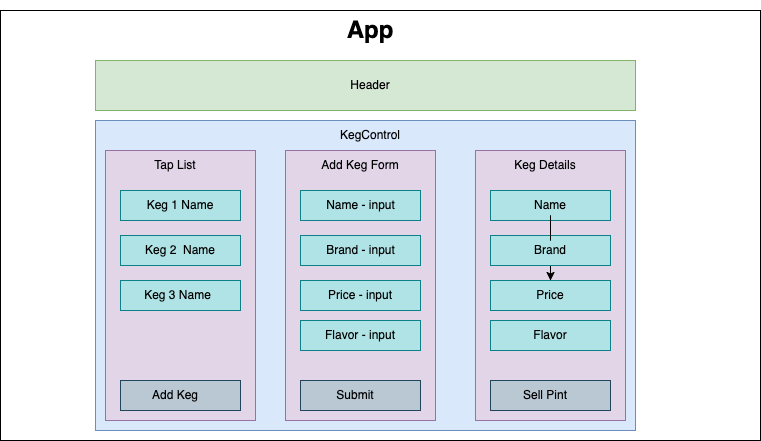

The diagram above was exported from draw.io. Its source (the exported page's mxGraphModel, read from the mxfile embedded in the PNG):
<mxGraphModel dx="797" dy="460" grid="1" gridSize="10" guides="1" tooltips="1" connect="1" arrows="1" fold="1" page="1" pageScale="1" pageWidth="850" pageHeight="1100" math="0" shadow="0">
  <root>
    <mxCell id="0" />
    <mxCell id="1" parent="0" />
    <mxCell id="4COPqJe7kjMsWgod1LhA-1" value="" style="rounded=0;whiteSpace=wrap;html=1;" vertex="1" parent="1">
      <mxGeometry x="45" y="50" width="760" height="430" as="geometry" />
    </mxCell>
    <mxCell id="4COPqJe7kjMsWgod1LhA-2" value="" style="rounded=0;whiteSpace=wrap;html=1;labelBackgroundColor=#CCFF99;fillColor=#d5e8d4;strokeColor=#82b366;" vertex="1" parent="1">
      <mxGeometry x="140" y="100" width="540" height="50" as="geometry" />
    </mxCell>
    <mxCell id="4COPqJe7kjMsWgod1LhA-3" value="" style="rounded=0;whiteSpace=wrap;html=1;fillColor=#dae8fc;strokeColor=#6c8ebf;" vertex="1" parent="1">
      <mxGeometry x="140" y="160" width="540" height="310" as="geometry" />
    </mxCell>
    <mxCell id="4COPqJe7kjMsWgod1LhA-4" value="" style="rounded=0;whiteSpace=wrap;html=1;fillColor=#e1d5e7;strokeColor=#9673a6;" vertex="1" parent="1">
      <mxGeometry x="150" y="190" width="150" height="270" as="geometry" />
    </mxCell>
    <mxCell id="4COPqJe7kjMsWgod1LhA-5" value="" style="rounded=0;whiteSpace=wrap;html=1;fillColor=#e1d5e7;strokeColor=#9673a6;" vertex="1" parent="1">
      <mxGeometry x="330" y="190" width="150" height="270" as="geometry" />
    </mxCell>
    <mxCell id="4COPqJe7kjMsWgod1LhA-6" value="" style="rounded=0;whiteSpace=wrap;html=1;fillColor=#e1d5e7;strokeColor=#9673a6;" vertex="1" parent="1">
      <mxGeometry x="520" y="190" width="150" height="270" as="geometry" />
    </mxCell>
    <mxCell id="4COPqJe7kjMsWgod1LhA-7" value="" style="rounded=0;whiteSpace=wrap;html=1;fillColor=#b0e3e6;strokeColor=#0e8088;" vertex="1" parent="1">
      <mxGeometry x="345" y="230" width="120" height="30" as="geometry" />
    </mxCell>
    <mxCell id="4COPqJe7kjMsWgod1LhA-8" value="" style="rounded=0;whiteSpace=wrap;html=1;fillColor=#b0e3e6;strokeColor=#0e8088;" vertex="1" parent="1">
      <mxGeometry x="345" y="275" width="120" height="30" as="geometry" />
    </mxCell>
    <mxCell id="4COPqJe7kjMsWgod1LhA-9" value="" style="rounded=0;whiteSpace=wrap;html=1;fillColor=#b0e3e6;strokeColor=#0e8088;" vertex="1" parent="1">
      <mxGeometry x="345" y="320" width="120" height="30" as="geometry" />
    </mxCell>
    <mxCell id="4COPqJe7kjMsWgod1LhA-10" value="" style="rounded=0;whiteSpace=wrap;html=1;fillColor=#b0e3e6;strokeColor=#0e8088;" vertex="1" parent="1">
      <mxGeometry x="345" y="360" width="120" height="30" as="geometry" />
    </mxCell>
    <mxCell id="4COPqJe7kjMsWgod1LhA-11" value="" style="rounded=0;whiteSpace=wrap;html=1;fillColor=#bac8d3;strokeColor=#23445d;" vertex="1" parent="1">
      <mxGeometry x="345" y="420" width="120" height="30" as="geometry" />
    </mxCell>
    <mxCell id="4COPqJe7kjMsWgod1LhA-12" value="Keg 1 Name" style="rounded=0;whiteSpace=wrap;html=1;fillColor=#b0e3e6;strokeColor=#0e8088;" vertex="1" parent="1">
      <mxGeometry x="165" y="230" width="120" height="30" as="geometry" />
    </mxCell>
    <mxCell id="4COPqJe7kjMsWgod1LhA-13" value="" style="rounded=0;whiteSpace=wrap;html=1;fillColor=#b0e3e6;strokeColor=#0e8088;" vertex="1" parent="1">
      <mxGeometry x="165" y="275" width="120" height="30" as="geometry" />
    </mxCell>
    <mxCell id="4COPqJe7kjMsWgod1LhA-14" value="" style="rounded=0;whiteSpace=wrap;html=1;fillColor=#b0e3e6;strokeColor=#0e8088;" vertex="1" parent="1">
      <mxGeometry x="165" y="320" width="120" height="30" as="geometry" />
    </mxCell>
    <mxCell id="4COPqJe7kjMsWgod1LhA-15" value="" style="rounded=0;whiteSpace=wrap;html=1;fillColor=#bac8d3;strokeColor=#23445d;" vertex="1" parent="1">
      <mxGeometry x="165" y="420" width="120" height="30" as="geometry" />
    </mxCell>
    <mxCell id="4COPqJe7kjMsWgod1LhA-16" value="" style="rounded=0;whiteSpace=wrap;html=1;fillColor=#bac8d3;strokeColor=#23445d;" vertex="1" parent="1">
      <mxGeometry x="535" y="420" width="120" height="30" as="geometry" />
    </mxCell>
    <mxCell id="4COPqJe7kjMsWgod1LhA-18" value="KegControl" style="text;html=1;strokeColor=none;fillColor=none;align=center;verticalAlign=middle;whiteSpace=wrap;rounded=0;" vertex="1" parent="1">
      <mxGeometry x="370" y="160" width="90" height="30" as="geometry" />
    </mxCell>
    <mxCell id="4COPqJe7kjMsWgod1LhA-19" value="&lt;h1&gt;App&lt;/h1&gt;" style="text;html=1;strokeColor=none;fillColor=none;spacing=5;spacingTop=-20;whiteSpace=wrap;overflow=hidden;rounded=0;align=center;" vertex="1" parent="1">
      <mxGeometry x="330" y="50" width="170" height="40" as="geometry" />
    </mxCell>
    <mxCell id="4COPqJe7kjMsWgod1LhA-21" value="Header" style="text;html=1;strokeColor=none;fillColor=none;align=center;verticalAlign=middle;whiteSpace=wrap;rounded=0;" vertex="1" parent="1">
      <mxGeometry x="360" y="110" width="110" height="30" as="geometry" />
    </mxCell>
    <mxCell id="4COPqJe7kjMsWgod1LhA-22" value="Tap List" style="text;html=1;strokeColor=none;fillColor=none;align=center;verticalAlign=middle;whiteSpace=wrap;rounded=0;" vertex="1" parent="1">
      <mxGeometry x="190" y="190" width="60" height="30" as="geometry" />
    </mxCell>
    <mxCell id="4COPqJe7kjMsWgod1LhA-23" value="Keg 2&amp;nbsp; Name" style="text;html=1;align=center;verticalAlign=middle;whiteSpace=wrap;rounded=0;" vertex="1" parent="1">
      <mxGeometry x="185" y="275" width="80" height="30" as="geometry" />
    </mxCell>
    <mxCell id="4COPqJe7kjMsWgod1LhA-24" value="Keg 3 Name" style="text;html=1;strokeColor=none;fillColor=none;align=center;verticalAlign=middle;whiteSpace=wrap;rounded=0;" vertex="1" parent="1">
      <mxGeometry x="185" y="320" width="75" height="30" as="geometry" />
    </mxCell>
    <mxCell id="4COPqJe7kjMsWgod1LhA-25" value="Add Keg" style="text;html=1;strokeColor=none;fillColor=none;align=center;verticalAlign=middle;whiteSpace=wrap;rounded=0;" vertex="1" parent="1">
      <mxGeometry x="190" y="420" width="60" height="30" as="geometry" />
    </mxCell>
    <mxCell id="4COPqJe7kjMsWgod1LhA-26" value="Add Keg Form" style="text;html=1;strokeColor=none;fillColor=none;align=center;verticalAlign=middle;whiteSpace=wrap;rounded=0;" vertex="1" parent="1">
      <mxGeometry x="350" y="190" width="110" height="30" as="geometry" />
    </mxCell>
    <mxCell id="4COPqJe7kjMsWgod1LhA-27" value="Name - input" style="text;html=1;strokeColor=none;fillColor=none;align=center;verticalAlign=middle;whiteSpace=wrap;rounded=0;" vertex="1" parent="1">
      <mxGeometry x="367.5" y="230" width="75" height="30" as="geometry" />
    </mxCell>
    <mxCell id="4COPqJe7kjMsWgod1LhA-28" value="Brand - input" style="text;html=1;strokeColor=none;fillColor=none;align=center;verticalAlign=middle;whiteSpace=wrap;rounded=0;" vertex="1" parent="1">
      <mxGeometry x="367.5" y="275" width="75" height="30" as="geometry" />
    </mxCell>
    <mxCell id="4COPqJe7kjMsWgod1LhA-29" value="Price - input" style="text;html=1;strokeColor=none;fillColor=none;align=center;verticalAlign=middle;whiteSpace=wrap;rounded=0;" vertex="1" parent="1">
      <mxGeometry x="370" y="320" width="70" height="30" as="geometry" />
    </mxCell>
    <mxCell id="4COPqJe7kjMsWgod1LhA-30" value="Flavor - input" style="text;html=1;align=center;verticalAlign=middle;whiteSpace=wrap;rounded=0;" vertex="1" parent="1">
      <mxGeometry x="365" y="360" width="80" height="30" as="geometry" />
    </mxCell>
    <mxCell id="4COPqJe7kjMsWgod1LhA-31" value="Submit" style="text;html=1;strokeColor=none;fillColor=none;align=center;verticalAlign=middle;whiteSpace=wrap;rounded=0;" vertex="1" parent="1">
      <mxGeometry x="370" y="420" width="60" height="30" as="geometry" />
    </mxCell>
    <mxCell id="4COPqJe7kjMsWgod1LhA-32" value="Keg Details" style="text;html=1;strokeColor=none;fillColor=none;align=center;verticalAlign=middle;whiteSpace=wrap;rounded=0;" vertex="1" parent="1">
      <mxGeometry x="550" y="190" width="80" height="30" as="geometry" />
    </mxCell>
    <mxCell id="4COPqJe7kjMsWgod1LhA-37" value="" style="edgeStyle=orthogonalEdgeStyle;rounded=0;orthogonalLoop=1;jettySize=auto;html=1;startArrow=none;" edge="1" parent="1" source="4COPqJe7kjMsWgod1LhA-34" target="4COPqJe7kjMsWgod1LhA-35">
      <mxGeometry relative="1" as="geometry" />
    </mxCell>
    <mxCell id="4COPqJe7kjMsWgod1LhA-33" value="" style="rounded=0;whiteSpace=wrap;html=1;fillColor=#b0e3e6;strokeColor=#0e8088;" vertex="1" parent="1">
      <mxGeometry x="535" y="230" width="120" height="30" as="geometry" />
    </mxCell>
    <mxCell id="4COPqJe7kjMsWgod1LhA-35" value="" style="rounded=0;whiteSpace=wrap;html=1;fillColor=#b0e3e6;strokeColor=#0e8088;" vertex="1" parent="1">
      <mxGeometry x="535" y="320" width="120" height="30" as="geometry" />
    </mxCell>
    <mxCell id="4COPqJe7kjMsWgod1LhA-36" value="" style="rounded=0;whiteSpace=wrap;html=1;fillColor=#b0e3e6;strokeColor=#0e8088;" vertex="1" parent="1">
      <mxGeometry x="535" y="360" width="120" height="30" as="geometry" />
    </mxCell>
    <mxCell id="4COPqJe7kjMsWgod1LhA-34" value="" style="rounded=0;whiteSpace=wrap;html=1;fillColor=#b0e3e6;strokeColor=#0e8088;" vertex="1" parent="1">
      <mxGeometry x="535" y="275" width="120" height="30" as="geometry" />
    </mxCell>
    <mxCell id="4COPqJe7kjMsWgod1LhA-38" value="" style="edgeStyle=orthogonalEdgeStyle;rounded=0;orthogonalLoop=1;jettySize=auto;html=1;endArrow=none;" edge="1" parent="1" source="4COPqJe7kjMsWgod1LhA-33" target="4COPqJe7kjMsWgod1LhA-34">
      <mxGeometry relative="1" as="geometry">
        <mxPoint x="595" y="260" as="sourcePoint" />
        <mxPoint x="570" y="320" as="targetPoint" />
      </mxGeometry>
    </mxCell>
    <mxCell id="4COPqJe7kjMsWgod1LhA-39" value="Name" style="text;html=1;strokeColor=none;fillColor=none;align=center;verticalAlign=middle;whiteSpace=wrap;rounded=0;" vertex="1" parent="1">
      <mxGeometry x="565" y="230" width="60" height="30" as="geometry" />
    </mxCell>
    <mxCell id="4COPqJe7kjMsWgod1LhA-40" value="Brand" style="text;html=1;strokeColor=none;fillColor=none;align=center;verticalAlign=middle;whiteSpace=wrap;rounded=0;" vertex="1" parent="1">
      <mxGeometry x="565" y="275" width="60" height="30" as="geometry" />
    </mxCell>
    <mxCell id="4COPqJe7kjMsWgod1LhA-41" value="Price" style="text;html=1;strokeColor=none;fillColor=none;align=center;verticalAlign=middle;whiteSpace=wrap;rounded=0;" vertex="1" parent="1">
      <mxGeometry x="565" y="320" width="60" height="30" as="geometry" />
    </mxCell>
    <mxCell id="4COPqJe7kjMsWgod1LhA-42" value="Flavor" style="text;html=1;strokeColor=none;fillColor=none;align=center;verticalAlign=middle;whiteSpace=wrap;rounded=0;" vertex="1" parent="1">
      <mxGeometry x="565" y="360" width="60" height="30" as="geometry" />
    </mxCell>
    <mxCell id="4COPqJe7kjMsWgod1LhA-43" value="Sell Pint" style="text;html=1;strokeColor=none;fillColor=none;align=center;verticalAlign=middle;whiteSpace=wrap;rounded=0;" vertex="1" parent="1">
      <mxGeometry x="560" y="420" width="60" height="30" as="geometry" />
    </mxCell>
  </root>
</mxGraphModel>